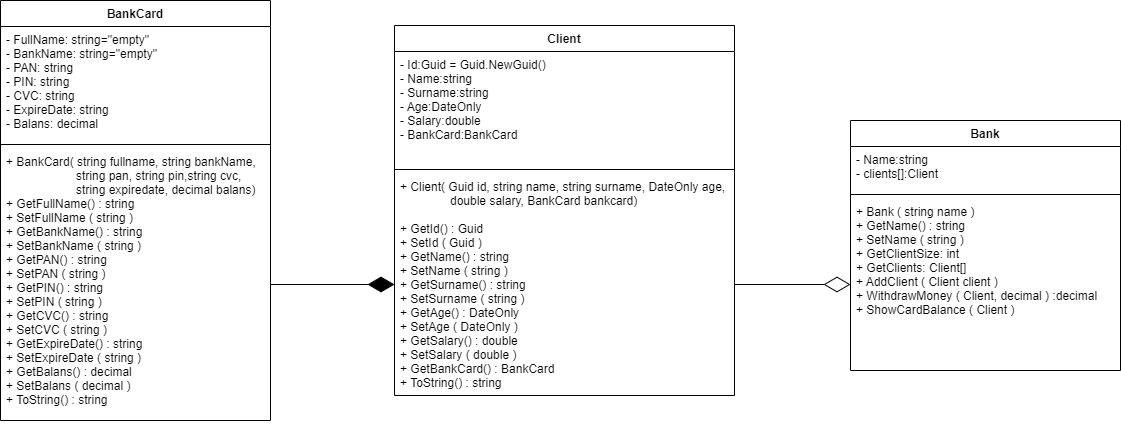

The diagram above was exported from draw.io. Its source (the exported page's mxGraphModel, read from the mxfile embedded in the PNG):
<mxGraphModel dx="1290" dy="1776" grid="1" gridSize="10" guides="1" tooltips="1" connect="1" arrows="1" fold="1" page="1" pageScale="1" pageWidth="827" pageHeight="1169" math="0" shadow="0">
  <root>
    <mxCell id="0" />
    <mxCell id="1" parent="0" />
    <mxCell id="AEQV1NJ12K_NzbRBLcxC-1" value="BankCard" style="swimlane;fontStyle=1;align=center;verticalAlign=top;childLayout=stackLayout;horizontal=1;startSize=26;horizontalStack=0;resizeParent=1;resizeParentMax=0;resizeLast=0;collapsible=1;marginBottom=0;" vertex="1" parent="1">
      <mxGeometry x="20" y="-700" width="270" height="420" as="geometry" />
    </mxCell>
    <mxCell id="AEQV1NJ12K_NzbRBLcxC-2" value="- FullName: string=&quot;empty&quot;&#10;- BankName: string=&quot;empty&quot;&#10;- PAN: string&#10;- PIN: string&#10;- CVC: string&#10;- ExpireDate: string&#10;- Balans: decimal" style="text;strokeColor=none;fillColor=none;align=left;verticalAlign=top;spacingLeft=4;spacingRight=4;overflow=hidden;rotatable=0;points=[[0,0.5],[1,0.5]];portConstraint=eastwest;" vertex="1" parent="AEQV1NJ12K_NzbRBLcxC-1">
      <mxGeometry y="26" width="270" height="114" as="geometry" />
    </mxCell>
    <mxCell id="AEQV1NJ12K_NzbRBLcxC-3" value="" style="line;strokeWidth=1;fillColor=none;align=left;verticalAlign=middle;spacingTop=-1;spacingLeft=3;spacingRight=3;rotatable=0;labelPosition=right;points=[];portConstraint=eastwest;strokeColor=inherit;" vertex="1" parent="AEQV1NJ12K_NzbRBLcxC-1">
      <mxGeometry y="140" width="270" height="8" as="geometry" />
    </mxCell>
    <mxCell id="AEQV1NJ12K_NzbRBLcxC-4" value="+ BankCard( string fullname, string bankName,&#10;                     string pan, string pin,string cvc,&#10;                     string expiredate, decimal balans)&#10;+ GetFullName() : string&#10;+ SetFullName ( string )&#10;+ GetBankName() : string&#10;+ SetBankName ( string )&#10;+ GetPAN() : string&#10;+ SetPAN ( string )&#10;+ GetPIN() : string&#10;+ SetPIN ( string )&#10;+ GetCVC() : string&#10;+ SetCVC ( string )&#10;+ GetExpireDate() : string&#10;+ SetExpireDate ( string )&#10;+ GetBalans() : decimal&#10;+ SetBalans ( decimal )&#10;+ ToString() : string" style="text;strokeColor=none;fillColor=none;align=left;verticalAlign=top;spacingLeft=4;spacingRight=4;overflow=hidden;rotatable=0;points=[[0,0.5],[1,0.5]];portConstraint=eastwest;" vertex="1" parent="AEQV1NJ12K_NzbRBLcxC-1">
      <mxGeometry y="148" width="270" height="272" as="geometry" />
    </mxCell>
    <mxCell id="AEQV1NJ12K_NzbRBLcxC-9" value="Client" style="swimlane;fontStyle=1;align=center;verticalAlign=top;childLayout=stackLayout;horizontal=1;startSize=26;horizontalStack=0;resizeParent=1;resizeParentMax=0;resizeLast=0;collapsible=1;marginBottom=0;" vertex="1" parent="1">
      <mxGeometry x="414" y="-675" width="340" height="370" as="geometry" />
    </mxCell>
    <mxCell id="AEQV1NJ12K_NzbRBLcxC-10" value="- Id:Guid = Guid.NewGuid()&#10;- Name:string&#10;- Surname:string&#10;- Age:DateOnly&#10;- Salary:double&#10;- BankCard:BankCard" style="text;strokeColor=none;fillColor=none;align=left;verticalAlign=top;spacingLeft=4;spacingRight=4;overflow=hidden;rotatable=0;points=[[0,0.5],[1,0.5]];portConstraint=eastwest;" vertex="1" parent="AEQV1NJ12K_NzbRBLcxC-9">
      <mxGeometry y="26" width="340" height="114" as="geometry" />
    </mxCell>
    <mxCell id="AEQV1NJ12K_NzbRBLcxC-11" value="" style="line;strokeWidth=1;fillColor=none;align=left;verticalAlign=middle;spacingTop=-1;spacingLeft=3;spacingRight=3;rotatable=0;labelPosition=right;points=[];portConstraint=eastwest;strokeColor=inherit;" vertex="1" parent="AEQV1NJ12K_NzbRBLcxC-9">
      <mxGeometry y="140" width="340" height="8" as="geometry" />
    </mxCell>
    <mxCell id="AEQV1NJ12K_NzbRBLcxC-12" value="+ Client( Guid id, string name, string surname, DateOnly age,&#10;               double salary, BankCard bankcard)&#10;&#10;+ GetId() : Guid&#10;+ SetId ( Guid )&#10;+ GetName() : string&#10;+ SetName ( string )&#10;+ GetSurname() : string&#10;+ SetSurname ( string ) &#10;+ GetAge() : DateOnly&#10;+ SetAge ( DateOnly )&#10;+ GetSalary() : double&#10;+ SetSalary ( double ) &#10;+ GetBankCard() : BankCard&#10;+ ToString() : string" style="text;strokeColor=none;fillColor=none;align=left;verticalAlign=top;spacingLeft=4;spacingRight=4;overflow=hidden;rotatable=0;points=[[0,0.5],[1,0.5]];portConstraint=eastwest;" vertex="1" parent="AEQV1NJ12K_NzbRBLcxC-9">
      <mxGeometry y="148" width="340" height="222" as="geometry" />
    </mxCell>
    <mxCell id="AEQV1NJ12K_NzbRBLcxC-16" value="" style="endArrow=diamondThin;endFill=1;endSize=24;html=1;rounded=0;entryX=0;entryY=0.5;entryDx=0;entryDy=0;exitX=1;exitY=0.5;exitDx=0;exitDy=0;" edge="1" parent="1" source="AEQV1NJ12K_NzbRBLcxC-4" target="AEQV1NJ12K_NzbRBLcxC-12">
      <mxGeometry width="160" relative="1" as="geometry">
        <mxPoint x="370" y="440" as="sourcePoint" />
        <mxPoint x="530" y="440" as="targetPoint" />
        <Array as="points" />
      </mxGeometry>
    </mxCell>
    <mxCell id="AEQV1NJ12K_NzbRBLcxC-17" value="Bank" style="swimlane;fontStyle=1;align=center;verticalAlign=top;childLayout=stackLayout;horizontal=1;startSize=26;horizontalStack=0;resizeParent=1;resizeParentMax=0;resizeLast=0;collapsible=1;marginBottom=0;" vertex="1" parent="1">
      <mxGeometry x="870" y="-580" width="270" height="250" as="geometry" />
    </mxCell>
    <mxCell id="AEQV1NJ12K_NzbRBLcxC-18" value="- Name:string&#10;- clients[]:Client" style="text;strokeColor=none;fillColor=none;align=left;verticalAlign=top;spacingLeft=4;spacingRight=4;overflow=hidden;rotatable=0;points=[[0,0.5],[1,0.5]];portConstraint=eastwest;" vertex="1" parent="AEQV1NJ12K_NzbRBLcxC-17">
      <mxGeometry y="26" width="270" height="44" as="geometry" />
    </mxCell>
    <mxCell id="AEQV1NJ12K_NzbRBLcxC-19" value="" style="line;strokeWidth=1;fillColor=none;align=left;verticalAlign=middle;spacingTop=-1;spacingLeft=3;spacingRight=3;rotatable=0;labelPosition=right;points=[];portConstraint=eastwest;strokeColor=inherit;" vertex="1" parent="AEQV1NJ12K_NzbRBLcxC-17">
      <mxGeometry y="70" width="270" height="8" as="geometry" />
    </mxCell>
    <mxCell id="AEQV1NJ12K_NzbRBLcxC-20" value="+ Bank ( string name )&#10;+ GetName() : string&#10;+ SetName ( string ) &#10;+ GetClientSize: int&#10;+ GetClients: Client[]&#10;+ AddClient ( Client client )&#10;+ WithdrawMoney ( Client, decimal ) :decimal&#10;+ ShowCardBalance ( Client )&#10;&#10;" style="text;strokeColor=none;fillColor=none;align=left;verticalAlign=top;spacingLeft=4;spacingRight=4;overflow=hidden;rotatable=0;points=[[0,0.5],[1,0.5]];portConstraint=eastwest;" vertex="1" parent="AEQV1NJ12K_NzbRBLcxC-17">
      <mxGeometry y="78" width="270" height="172" as="geometry" />
    </mxCell>
    <mxCell id="AEQV1NJ12K_NzbRBLcxC-23" value="" style="endArrow=diamondThin;endFill=0;endSize=24;html=1;rounded=0;exitX=1;exitY=0.5;exitDx=0;exitDy=0;entryX=0;entryY=0.5;entryDx=0;entryDy=0;" edge="1" parent="1" source="AEQV1NJ12K_NzbRBLcxC-12" target="AEQV1NJ12K_NzbRBLcxC-20">
      <mxGeometry width="160" relative="1" as="geometry">
        <mxPoint x="720" y="-470" as="sourcePoint" />
        <mxPoint x="880" y="-470" as="targetPoint" />
      </mxGeometry>
    </mxCell>
  </root>
</mxGraphModel>